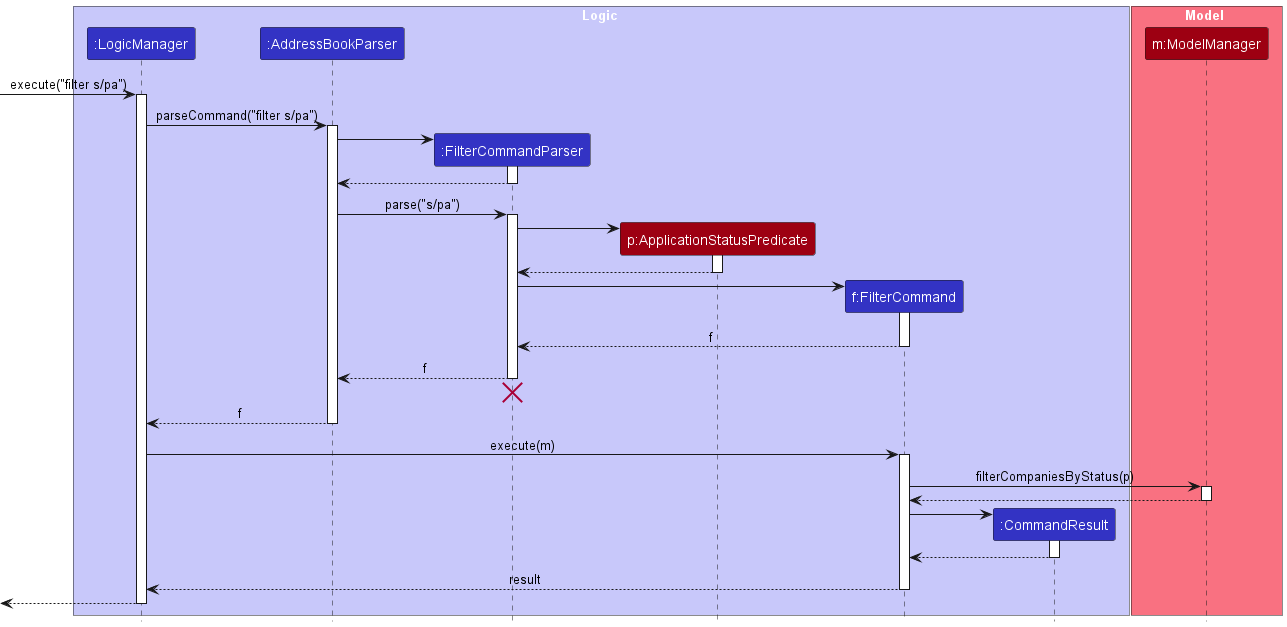

The diagram above was rendered by PlantUML. Its source (embedded in the PNG):
@startuml
!include style.puml
skinparam ArrowFontStyle plain

box Logic LOGIC_COLOR_T1

participant ":LogicManager" as LogicManager LOGIC_COLOR
participant ":AddressBookParser" as AddressBookParser LOGIC_COLOR
participant ":FilterCommandParser" as FilterCommandParser LOGIC_COLOR
participant "p:ApplicationStatusPredicate" as ApplicationStatusPredicate MODEL_COLOR
participant "f:FilterCommand" as FilterCommand LOGIC_COLOR
participant ":CommandResult" as CommandResult LOGIC_COLOR

end box

box Model MODEL_COLOR_T1
participant "m:ModelManager" as Model MODEL_COLOR
end box

[-> LogicManager : execute("filter s/pa")
activate LogicManager

LogicManager -> AddressBookParser : parseCommand("filter s/pa")
activate AddressBookParser

create FilterCommandParser
AddressBookParser -> FilterCommandParser
activate FilterCommandParser

FilterCommandParser --> AddressBookParser
deactivate FilterCommandParser

AddressBookParser -> FilterCommandParser : parse("s/pa")
activate FilterCommandParser

create ApplicationStatusPredicate
FilterCommandParser -> ApplicationStatusPredicate
activate ApplicationStatusPredicate

ApplicationStatusPredicate --> FilterCommandParser
deactivate ApplicationStatusPredicate

create FilterCommand
FilterCommandParser -> FilterCommand
activate FilterCommand

FilterCommand --> FilterCommandParser : f
deactivate FilterCommand

FilterCommandParser --> AddressBookParser : f
deactivate FilterCommandParser
'Hidden arrow to position the destroy marker below the end of the activation bar.
FilterCommandParser -[hidden]-> AddressBookParser
destroy FilterCommandParser

AddressBookParser --> LogicManager : f
deactivate AddressBookParser

LogicManager -> FilterCommand : execute(m)
activate FilterCommand

FilterCommand -> Model : filterCompaniesByStatus(p)
activate Model

Model -->FilterCommand
deactivate Model

create CommandResult
FilterCommand -> CommandResult
activate CommandResult

CommandResult --> FilterCommand
deactivate CommandResult

FilterCommand --> LogicManager : result
deactivate FilterCommand

[<--LogicManager
deactivate LogicManager

@enduml